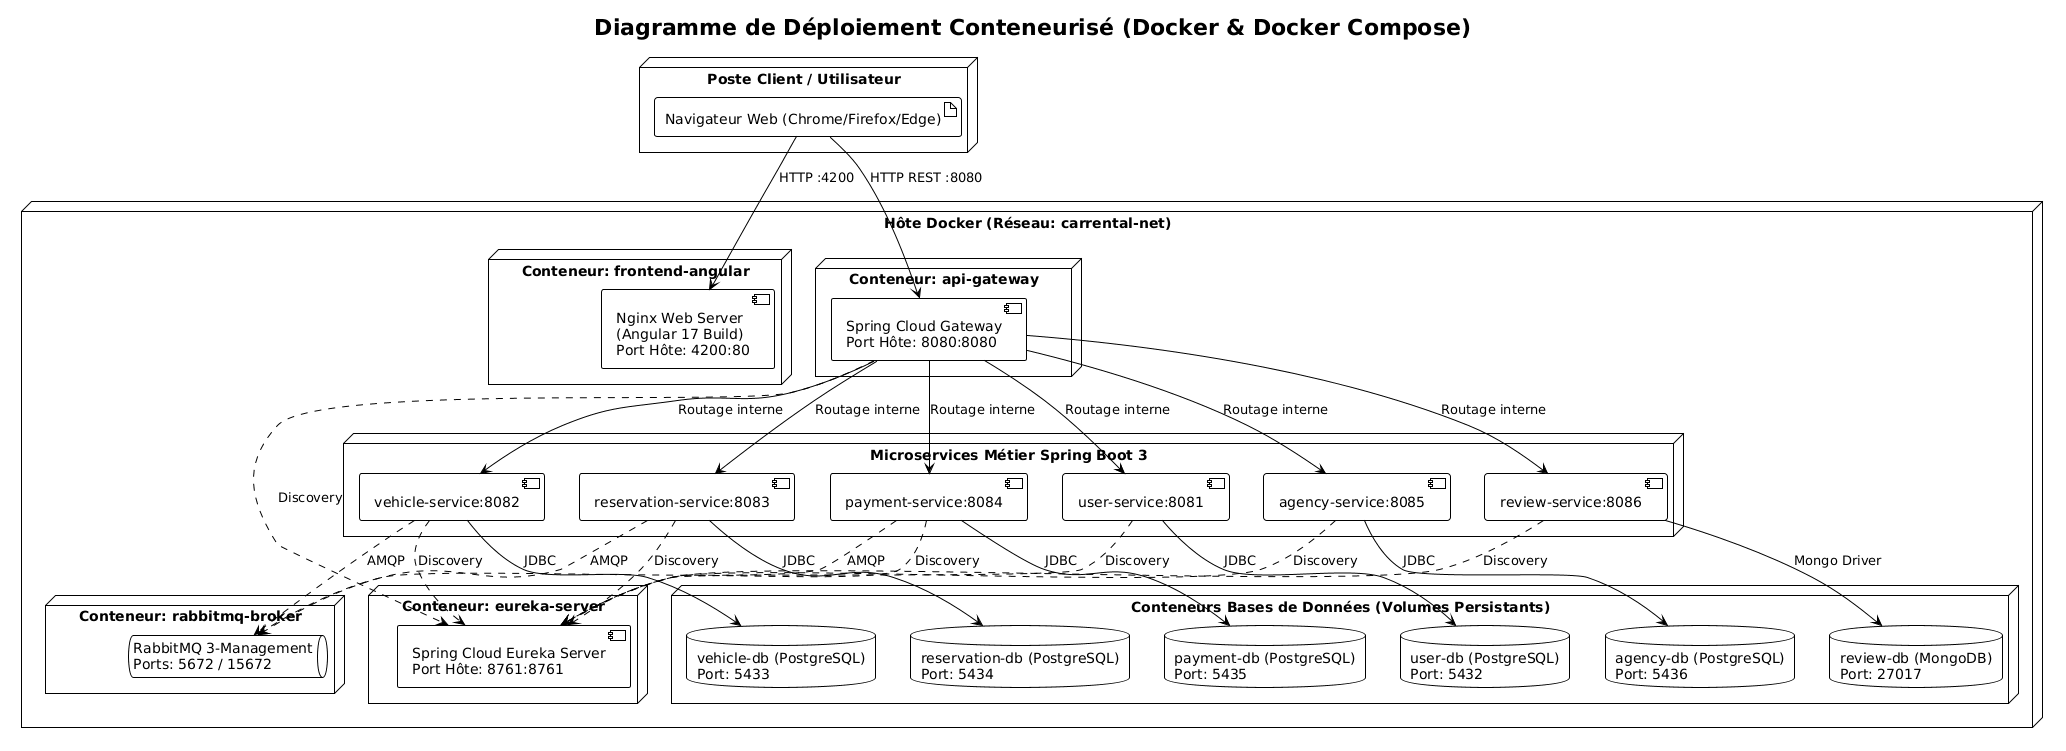

The diagram above was rendered by PlantUML. Its source (embedded in the PNG):
@startuml
!theme plain
skinparam nodeStyle rectangle

title Diagramme de Déploiement Conteneurisé (Docker & Docker Compose)

node "Poste Client / Utilisateur" {
    artifact "Navigateur Web (Chrome/Firefox/Edge)" as Browser
}

node "Hôte Docker (Réseau: carrental-net)" {
    node "Conteneur: frontend-angular" {
        component "Nginx Web Server\n(Angular 17 Build)\nPort Hôte: 4200:80" as C_Angular
    }

    node "Conteneur: eureka-server" {
        component "Spring Cloud Eureka Server\nPort Hôte: 8761:8761" as C_Eureka
    }

    node "Conteneur: api-gateway" {
        component "Spring Cloud Gateway\nPort Hôte: 8080:8080" as C_Gateway
    }

    node "Conteneur: rabbitmq-broker" {
        queue "RabbitMQ 3-Management\nPorts: 5672 / 15672" as C_RabbitMQ
    }

    node "Microservices Métier Spring Boot 3" {
        component "user-service:8081" as C_User
        component "vehicle-service:8082" as C_Vehicle
        component "reservation-service:8083" as C_Res
        component "payment-service:8084" as C_Pay
        component "agency-service:8085" as C_Agency
        component "review-service:8086" as C_Review
    }

    node "Conteneurs Bases de Données (Volumes Persistants)" {
        database "user-db (PostgreSQL)\nPort: 5432" as CD_User
        database "vehicle-db (PostgreSQL)\nPort: 5433" as CD_Vehicle
        database "reservation-db (PostgreSQL)\nPort: 5434" as CD_Res
        database "payment-db (PostgreSQL)\nPort: 5435" as CD_Pay
        database "agency-db (PostgreSQL)\nPort: 5436" as CD_Agency
        database "review-db (MongoDB)\nPort: 27017" as CD_Review
    }
}

Browser --> C_Angular : HTTP :4200
Browser --> C_Gateway : HTTP REST :8080

C_Gateway --> C_User : Routage interne
C_Gateway --> C_Vehicle : Routage interne
C_Gateway --> C_Res : Routage interne
C_Gateway --> C_Pay : Routage interne
C_Gateway --> C_Agency : Routage interne
C_Gateway --> C_Review : Routage interne

C_User --> CD_User : JDBC
C_Vehicle --> CD_Vehicle : JDBC
C_Res --> CD_Res : JDBC
C_Pay --> CD_Pay : JDBC
C_Agency --> CD_Agency : JDBC
C_Review --> CD_Review : Mongo Driver

C_Res ..> C_RabbitMQ : AMQP
C_Pay ..> C_RabbitMQ : AMQP
C_Vehicle ..> C_RabbitMQ : AMQP

C_Gateway ..> C_Eureka : Discovery
C_User ..> C_Eureka : Discovery
C_Vehicle ..> C_Eureka : Discovery
C_Res ..> C_Eureka : Discovery
C_Pay ..> C_Eureka : Discovery
C_Agency ..> C_Eureka : Discovery
C_Review ..> C_Eureka : Discovery
@enduml